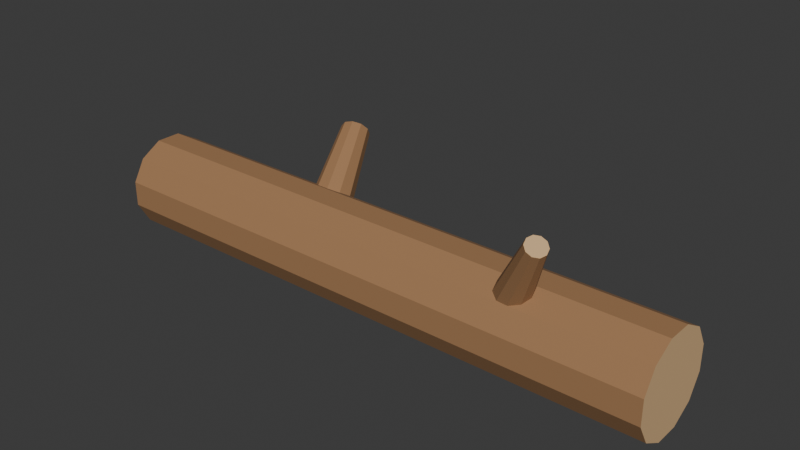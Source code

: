 # Source: source.blend  (saved by Blender 4.3.34; exported with 4.5.12 LTS)
import bpy
from mathutils import Matrix  # noqa: F401  (used for matrix-valued properties, if any)

bpy.ops.wm.read_factory_settings(use_empty=True)
scene = bpy.context.scene
scene.name = 'Scene'

# ---- collections
col_collection = bpy.data.collections.new('Collection'); scene.collection.children.link(col_collection)

# ---- materials (node trees are filled in below, after node groups)
mat_honey = bpy.data.materials.new('honey')
mat_honey.diffuse_color = (0.36, 0.19, 0.085, 1.0)
mat_sand = bpy.data.materials.new('sand')
mat_sand.diffuse_color = (0.66, 0.43, 0.22, 1.0)

# ---- material node trees
mat_honey.use_nodes = True; mat_honey.node_tree.nodes.clear()
_N = mat_honey.node_tree.nodes; _L = mat_honey.node_tree.links
n0 = _N.new('ShaderNodeBsdfPrincipled'); n0.name = 'Principled BSDF'; n0.location = (10, 300)
n0.inputs[0].default_value = (0.36, 0.19, 0.085, 1.0)
n0.inputs[2].default_value = 0.83
n1 = _N.new('ShaderNodeOutputMaterial'); n1.name = 'Material Output'; n1.location = (300, 300)
_L.new(n0.outputs[0], n1.inputs[0])
n1.is_active_output = True
mat_sand.use_nodes = True; mat_sand.node_tree.nodes.clear()
_N = mat_sand.node_tree.nodes; _L = mat_sand.node_tree.links
n0 = _N.new('ShaderNodeBsdfPrincipled'); n0.name = 'Principled BSDF'; n0.location = (10, 300)
n0.inputs[0].default_value = (0.66, 0.43, 0.22, 1.0)
n0.inputs[2].default_value = 0.83
n1 = _N.new('ShaderNodeOutputMaterial'); n1.name = 'Material Output'; n1.location = (300, 300)
_L.new(n0.outputs[0], n1.inputs[0])
n1.is_active_output = True

# ---- world
world_world = bpy.data.worlds.new('World'); scene.world = world_world
world_world.use_nodes = True; world_world.node_tree.nodes.clear()
_N = world_world.node_tree.nodes; _L = world_world.node_tree.links
n0 = _N.new('ShaderNodeOutputWorld'); n0.name = 'World Output'; n0.location = (300, 300)
n1 = _N.new('ShaderNodeBackground'); n1.name = 'Background'; n1.location = (10, 300)
n1.inputs[0].default_value = (0.05088, 0.05088, 0.05088, 1.0)
_L.new(n1.outputs[0], n0.inputs[0])
n0.is_active_output = True
world_world.color = (0.05088, 0.05088, 0.05088)
world_world.sun_shadow_jitter_overblur = 0.0

# ---- meshes
me_low_poly_bark_log = bpy.data.meshes.new('Low-poly bark log')
me_low_poly_bark_log.from_pydata([(-1.3, 0.05694, 0.425), (-1.3, 0.1556, 0.3681), (-1.3, 0.2125, 0.2694), (-1.3, 0.2125, 0.1556), (-1.3, 0.1556, 0.05694), (-1.3, 0.05694, 2.776e-17), (-1.3, -0.05694, 0.0), (-1.3, -0.1556, 0.05694), (-1.3, -0.2125, 0.1556), (-1.3, -0.2125, 0.2694), (-1.3, -0.1556, 0.3681), (-1.3, -0.05694, 0.425), (1.3, 0.05694, 0.425), (1.3, 0.1556, 0.3681), (1.3, 0.2125, 0.2694), (1.3, 0.2125, 0.1556), (1.3, 0.1556, 0.05694), (1.3, 0.05694, 2.776e-17), (1.3, -0.05694, 0.0), (1.3, -0.1556, 0.05694), (1.3, -0.2125, 0.1556), (1.3, -0.2125, 0.2694), (1.3, -0.1556, 0.3681), (1.3, -0.05694, 0.425)], [], [(11, 0, 1, 2, 3, 4, 5, 6, 7, 8, 9, 10), (12, 23, 22, 21, 20, 19, 18, 17, 16, 15, 14, 13), (0, 12, 13, 1), (1, 13, 14, 2), (2, 14, 15, 3), (3, 15, 16, 4), (4, 16, 17, 5), (5, 17, 18, 6), (6, 18, 19, 7), (7, 19, 20, 8), (8, 20, 21, 9), (9, 21, 22, 10), (10, 22, 23, 11), (11, 23, 12, 0)])
me_low_poly_bark_log.polygons.foreach_set('material_index', [1, 1, 0, 0, 0, 0, 0, 0, 0, 0, 0, 0, 0, 0])
me_low_poly_bark_log.materials.append(mat_honey)
me_low_poly_bark_log.materials.append(mat_sand)
me_low_poly_bark_log.update()
me_cone = bpy.data.meshes.new('Cone')
me_cone.from_pydata([(-0.3605, 0.03125, 0.3592), (-0.5067, 0.3966, 0.5842), (-0.4161, 0.01982, 0.3441), (-0.5447, 0.3888, 0.5738), (-0.4579, 0.03138, 0.3045), (-0.5733, 0.3967, 0.5467), (-0.4699, 0.06151, 0.2555), (-0.5815, 0.4173, 0.5133), (-0.4476, 0.0987, 0.2159), (-0.5663, 0.4428, 0.4862), (-0.3995, 0.1288, 0.2008), (-0.5333, 0.4634, 0.4758), (-0.3439, 0.1402, 0.2159), (-0.4953, 0.4712, 0.4862), (-0.3021, 0.1286, 0.2555), (-0.4667, 0.4633, 0.5133), (-0.2901, 0.09849, 0.3045), (-0.4585, 0.4427, 0.5467), (-0.3124, 0.0613, 0.3441), (-0.4737, 0.4172, 0.5738)], [], [(0, 1, 3, 2), (2, 3, 5, 4), (4, 5, 7, 6), (6, 7, 9, 8), (8, 9, 11, 10), (10, 11, 13, 12), (12, 13, 15, 14), (14, 15, 17, 16), (3, 1, 19, 17, 15, 13, 11, 9, 7, 5), (16, 17, 19, 18), (18, 19, 1, 0), (0, 2, 4, 6, 8, 10, 12, 14, 16, 18)])
me_cone.polygons.foreach_set('material_index', [0, 0, 0, 0, 0, 0, 0, 0, 1, 0, 0, 1])
_uv = me_cone.uv_layers.new(name='UVMap')
_uv.uv.foreach_set('vector', [1.0, 0.5, 1.0, 1.0, 0.9, 1.0, 0.9, 0.5, 0.9, 0.5, 0.9, 1.0, 0.8, 1.0, 0.8, 0.5, 0.8, 0.5, 0.8, 1.0, 0.7, 1.0, 0.7, 0.5, 0.7, 0.5, 0.7, 1.0, 0.6, 1.0, 0.6, 0.5, 0.6, 0.5, 0.6, 1.0, 0.5, 1.0, 0.5, 0.5, 0.5, 0.5, 0.5, 1.0, 0.4, 1.0, 0.4, 0.5, 0.4, 0.5, 0.4, 1.0, 0.3, 1.0, 0.3, 0.5, 0.3, 0.5, 0.3, 1.0, 0.2, 1.0, 0.2, 0.5, 0.3911, 0.4442, 0.25, 0.49, 0.1089, 0.4442, 0.02175, 0.3242, 0.02175, 0.1758, 0.1089, 0.05584, 0.25, 0.01, 0.3911, 0.05584, 0.4783, 0.1758, 0.4783, 0.3242, 0.2, 0.5, 0.2, 1.0, 0.1, 1.0, 0.1, 0.5, 0.1, 0.5, 0.1, 1.0, -7.451e-08, 1.0, -7.451e-08, 0.5, 0.75, 0.49, 0.8911, 0.4442, 0.9783, 0.3242, 0.9783, 0.1758, 0.8911, 0.05584, 0.75, 0.01, 0.6089, 0.05584, 0.5217, 0.1758, 0.5217, 0.3242, 0.6089, 0.4442])
me_cone.materials.append(mat_honey)
me_cone.materials.append(mat_sand)
me_cone.update()
me_cone_001 = bpy.data.meshes.new('Cone.001')
me_cone_001.from_pydata([(0.6066, -0.02065, 0.3647), (0.82, -0.1779, 0.6952), (0.6447, 0.009688, 0.3562), (0.8414, -0.1608, 0.6904), (0.6886, 0.01341, 0.3338), (0.8661, -0.1587, 0.6778), (0.7216, -0.01091, 0.3062), (0.8847, -0.1724, 0.6622), (0.7311, -0.05398, 0.2838), (0.89, -0.1966, 0.6496), (0.7134, -0.09935, 0.2753), (0.88, -0.2221, 0.6448), (0.6753, -0.1297, 0.2838), (0.8586, -0.2392, 0.6496), (0.6314, -0.1334, 0.3062), (0.8339, -0.2413, 0.6622), (0.5984, -0.1091, 0.3338), (0.8153, -0.2276, 0.6778), (0.5889, -0.06602, 0.3562), (0.81, -0.2034, 0.6904)], [], [(0, 1, 3, 2), (2, 3, 5, 4), (4, 5, 7, 6), (6, 7, 9, 8), (8, 9, 11, 10), (10, 11, 13, 12), (12, 13, 15, 14), (14, 15, 17, 16), (3, 1, 19, 17, 15, 13, 11, 9, 7, 5), (16, 17, 19, 18), (18, 19, 1, 0), (0, 2, 4, 6, 8, 10, 12, 14, 16, 18)])
me_cone_001.polygons.foreach_set('material_index', [0, 0, 0, 0, 0, 0, 0, 0, 1, 0, 0, 1])
_uv = me_cone_001.uv_layers.new(name='UVMap')
_uv.uv.foreach_set('vector', [1.0, 0.5, 1.0, 1.0, 0.9, 1.0, 0.9, 0.5, 0.9, 0.5, 0.9, 1.0, 0.8, 1.0, 0.8, 0.5, 0.8, 0.5, 0.8, 1.0, 0.7, 1.0, 0.7, 0.5, 0.7, 0.5, 0.7, 1.0, 0.6, 1.0, 0.6, 0.5, 0.6, 0.5, 0.6, 1.0, 0.5, 1.0, 0.5, 0.5, 0.5, 0.5, 0.5, 1.0, 0.4, 1.0, 0.4, 0.5, 0.4, 0.5, 0.4, 1.0, 0.3, 1.0, 0.3, 0.5, 0.3, 0.5, 0.3, 1.0, 0.2, 1.0, 0.2, 0.5, 0.3911, 0.4442, 0.25, 0.49, 0.1089, 0.4442, 0.02175, 0.3242, 0.02175, 0.1758, 0.1089, 0.05584, 0.25, 0.01, 0.3911, 0.05584, 0.4783, 0.1758, 0.4783, 0.3242, 0.2, 0.5, 0.2, 1.0, 0.1, 1.0, 0.1, 0.5, 0.1, 0.5, 0.1, 1.0, -7.451e-08, 1.0, -7.451e-08, 0.5, 0.75, 0.49, 0.8911, 0.4442, 0.9783, 0.3242, 0.9783, 0.1758, 0.8911, 0.05584, 0.75, 0.01, 0.6089, 0.05584, 0.5217, 0.1758, 0.5217, 0.3242, 0.6089, 0.4442])
me_cone_001.materials.append(mat_honey)
me_cone_001.materials.append(mat_sand)
me_cone_001.update()

# ---- objects
ob_fallen_log_trunk = bpy.data.objects.new('Fallen log trunk', me_low_poly_bark_log)
ob_fallen_log_branch = bpy.data.objects.new('Fallen log branch', me_cone)
ob_fallen_log_branch_001 = bpy.data.objects.new('Fallen log branch.001', me_cone_001)

# ---- transforms, parenting, visibility, modifiers, constraints
ob_fallen_log_trunk.location = (0.0, 0.0, 0.0)
ob_fallen_log_branch.location = (0.0, 0.0, 0.0)
ob_fallen_log_branch_001.location = (0.0, 0.0, 0.0)

# ---- collection membership
scene.collection.objects.link(ob_fallen_log_trunk)
col_collection.objects.link(ob_fallen_log_branch)
col_collection.objects.link(ob_fallen_log_branch_001)

# ---- scene / render settings (as saved in the file)
scene.frame_start = 1; scene.frame_end = 250; scene.frame_set(1)
scene.render.engine = 'BLENDER_EEVEE_NEXT'
bpy.context.view_layer.update()

# ---- added for rendering (the .blend has no active camera and no usable light): camera, sun
cam_auto = bpy.data.cameras.new('AutoCamera')
cam_auto.lens = 50.0
cam_auto.sensor_width = 36.0
cam_auto.clip_end = 1000.0
ob_auto_camera = bpy.data.objects.new('AutoCamera', cam_auto)
scene.collection.objects.link(ob_auto_camera)
ob_auto_camera.location = (2.57586, -2.97609, 2.40827)
ob_auto_camera.rotation_euler = (1.09748, -7.21219e-08, 0.694738)
scene.camera = ob_auto_camera
light_auto_sun = bpy.data.lights.new('AutoSun', 'SUN')
light_auto_sun.energy = 3.0
light_auto_sun.angle = 0.0523599
ob_auto_sun = bpy.data.objects.new('AutoSun', light_auto_sun)
scene.collection.objects.link(ob_auto_sun)
ob_auto_sun.rotation_euler = (0.872665, 0.174533, 0.523599)
bpy.context.view_layer.update()
